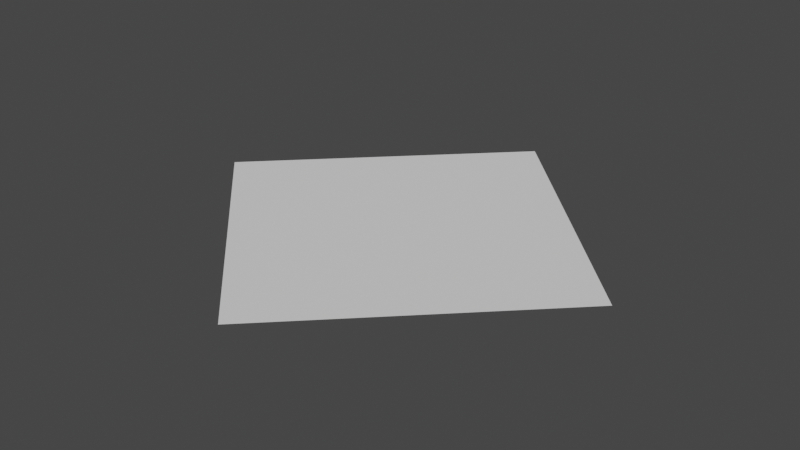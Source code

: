 # Source: Destroyer.blend  (saved by Blender 2.81.16; exported with 4.5.12 LTS)
import bpy
from mathutils import Matrix  # noqa: F401  (used for matrix-valued properties, if any)

bpy.ops.wm.read_factory_settings(use_empty=True)
scene = bpy.context.scene
scene.name = 'Scene'

# ---- collections
col_collection = bpy.data.collections.new('Collection'); scene.collection.children.link(col_collection)

# ---- world
world_world = bpy.data.worlds.new('World'); scene.world = world_world
world_world.use_nodes = True; world_world.node_tree.nodes.clear()
_N = world_world.node_tree.nodes; _L = world_world.node_tree.links
n0 = _N.new('ShaderNodeOutputWorld'); n0.name = 'World Output'; n0.location = (300, 300)
n1 = _N.new('ShaderNodeBackground'); n1.name = 'Background'; n1.location = (10, 300)
n1.inputs[0].default_value = (0.05088, 0.05088, 0.05088, 1.0)
_L.new(n1.outputs[0], n0.inputs[0])
n0.is_active_output = True
world_world.color = (0.05088, 0.05088, 0.05088)
world_world.use_sun_shadow = False
world_world.sun_shadow_jitter_overblur = 0.0

# ---- meshes
me_plane_001 = bpy.data.meshes.new('Plane.001')
me_plane_001.from_pydata([(-1.0, 0.0, 0.0), (0.0, -1.0, 0.0), (0.0, 1.0, 0.0)], [], [(1, 0, 2)])
_uv = me_plane_001.uv_layers.new(name='UVMap')
_uv.uv.foreach_set('vector', [0.0, 0.0, 0.0, 0.0, 0.0, 0.0])
me_plane_001.use_remesh_fix_poles = True
me_plane_001.use_remesh_preserve_attributes = False
me_plane_001.use_mirror_vertex_groups = False
me_plane_001.update()

# ---- objects
ob_plane = bpy.data.objects.new('Plane', me_plane_001)

# ---- transforms, parenting, visibility, modifiers, constraints
ob_plane.location = (0.0, 0.0, 0.0)
ob_plane.lineart.crease_threshold = 0.0
_m = ob_plane.modifiers.new('Mirror', 'MIRROR')

# ---- collection membership
col_collection.objects.link(ob_plane)

# ---- scene / render settings (as saved in the file)
scene.frame_start = 1; scene.frame_end = 250; scene.frame_set(1)
scene.render.engine = 'BLENDER_EEVEE_NEXT'
scene.cycles.use_denoising = False
scene.cycles.samples = 128
scene.cycles.sampling_pattern = 'TABULATED_SOBOL'
scene.cycles.use_adaptive_sampling = False
scene.cycles.use_light_tree = False
scene.view_settings.view_transform = 'Filmic'
bpy.context.view_layer.update()

# ---- added for rendering (the .blend has no active camera and no usable light): camera, sun
cam_auto = bpy.data.cameras.new('AutoCamera')
cam_auto.lens = 50.0
cam_auto.sensor_width = 36.0
cam_auto.clip_end = 1000.0
ob_auto_camera = bpy.data.objects.new('AutoCamera', cam_auto)
scene.collection.objects.link(ob_auto_camera)
ob_auto_camera.location = (2.61693, -3.14032, 2.09354)
ob_auto_camera.rotation_euler = (1.09748, -7.21219e-08, 0.694738)
scene.camera = ob_auto_camera
light_auto_sun = bpy.data.lights.new('AutoSun', 'SUN')
light_auto_sun.energy = 3.0
light_auto_sun.angle = 0.0523599
ob_auto_sun = bpy.data.objects.new('AutoSun', light_auto_sun)
scene.collection.objects.link(ob_auto_sun)
ob_auto_sun.rotation_euler = (0.872665, 0.174533, 0.523599)
bpy.context.view_layer.update()
